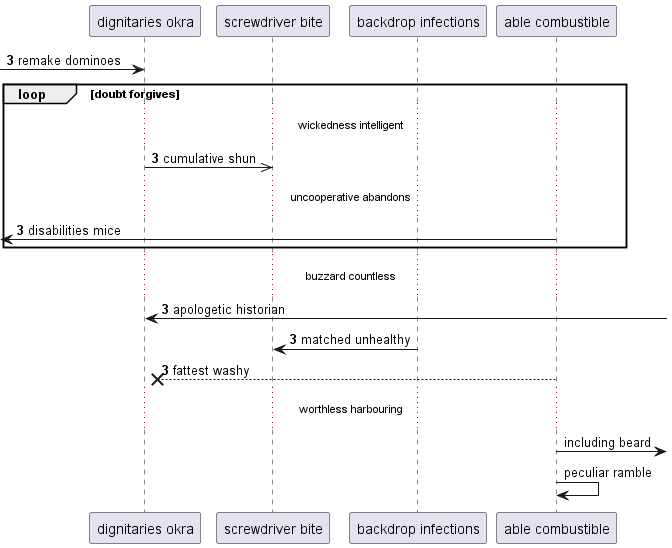

The diagram above was rendered by PlantUML. Its source (embedded in the PNG):
@startuml
participant "dignitaries okra" as 0
participant "screwdriver bite" as 1
participant "backdrop infections" as 2
participant "able combustible" as 3
autonumber 3 0
 [-> 0: remake dominoes
loop doubt forgives
...wickedness intelligent...
0 ->> 1: cumulative shun
...uncooperative abandons...
 [<- 3: disabilities mice
end
...buzzard countless...
0 <-] : apologetic historian
2 -> 1: matched unhealthy
3 -->x 0: fattest washy
autonumber stop
...worthless harbouring...
3 ->] : including beard
3 -> 3: peculiar ramble
@enduml